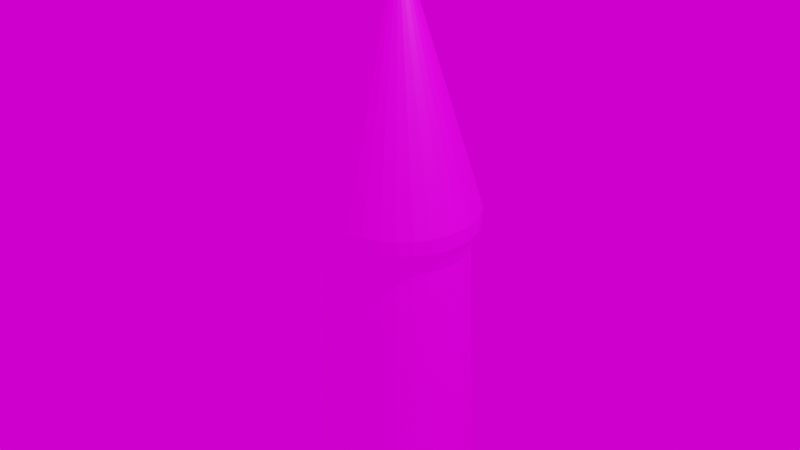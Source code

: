 # Source: rocket.blend  (saved by Blender 2.92.15; exported with 4.5.12 LTS)
import bpy
from mathutils import Matrix  # noqa: F401  (used for matrix-valued properties, if any)

bpy.ops.wm.read_factory_settings(use_empty=True)
scene = bpy.context.scene
scene.name = 'Scene'

# ---- collections
col_collection = bpy.data.collections.new('Collection'); scene.collection.children.link(col_collection)

# ---- images (referenced by path relative to the original .blend; pixels are not part of the script)
import os
ASSET_DIR = os.environ.get("B2B_ASSET_DIR", "")  # directory of the original .blend (textures are referenced by path, not embedded)
HERE = os.path.dirname(os.path.abspath(__file__))  # packed textures are extracted next to this script under _unpacked/

def load_image(name, relpath, width, height, colorspace="sRGB"):
    """Load a texture the original file referenced (path relative to the .blend, or extracted next to this script)."""
    p = next((c for c in (os.path.join(HERE, relpath), os.path.join(ASSET_DIR, relpath)) if relpath and os.path.exists(c)), "")
    if p:
        img = bpy.data.images.load(p, check_existing=True)
        img.name = name
    else:  # same state as the original file: an image datablock whose file is absent (Cycles renders it pink)
        img = bpy.data.images.new(name, width, height)
        img.source = "FILE"
        img.filepath = "//" + (relpath or name)
    img.colorspace_settings.name = colorspace
    return img
img_pixil_frame_2_png = load_image('pixil-frame-2.png', 'pixil-frame-2.png', 1024, 1024, 'sRGB')

# ---- materials (node trees are filled in below, after node groups)
mat_material = bpy.data.materials.new('Material')
mat_material.alpha_threshold = 0.0
mat_material.use_transparent_shadow = False
mat_material.line_color = (0.0, 0.0, 0.0, 1.0)

# ---- material node trees
mat_material.use_nodes = True; mat_material.node_tree.nodes.clear()
_N = mat_material.node_tree.nodes; _L = mat_material.node_tree.links
n0 = _N.new('ShaderNodeOutputMaterial'); n0.name = 'Material Output'; n0.location = (300, 300)
n1 = _N.new('ShaderNodeBsdfPrincipled'); n1.name = 'Principled BSDF'; n1.location = (10, 300)
n1.distribution = 'GGX'
n1.subsurface_method = 'BURLEY'
n1.inputs[2].default_value = 0.4
n1.inputs[3].default_value = 1.45
n1.inputs[27].default_value = (0.0, 0.0, 0.0, 1.0)
n1.inputs[28].default_value = 1.0
n2 = _N.new('ShaderNodeTexImage'); n2.name = 'Image Texture'; n2.location = (-380, 195)
n2.image = img_pixil_frame_2_png
_L.new(n1.outputs[0], n0.inputs[0])
_L.new(n2.outputs[0], n1.inputs[0])
n0.is_active_output = True

# ---- world
world_world = bpy.data.worlds.new('World'); scene.world = world_world
world_world.use_nodes = True; world_world.node_tree.nodes.clear()
_N = world_world.node_tree.nodes; _L = world_world.node_tree.links
n0 = _N.new('ShaderNodeOutputWorld'); n0.name = 'World Output'; n0.location = (300, 300)
n1 = _N.new('ShaderNodeBackground'); n1.name = 'Background'; n1.location = (10, 300)
n2 = _N.new('ShaderNodeTexImage'); n2.name = 'Image Texture'; n2.location = (-280, 275)
n2.image = img_pixil_frame_2_png
n2.interpolation = 'Closest'
_L.new(n1.outputs[0], n0.inputs[0])
_L.new(n2.outputs[0], n1.inputs[0])
n0.is_active_output = True
world_world.color = (0.05088, 0.05088, 0.05088)
world_world.use_sun_shadow = False
world_world.sun_shadow_jitter_overblur = 0.0

# ---- cameras
cam_camera = bpy.data.cameras.new('Camera')
cam_camera.clip_end = 100.0
cam_camera.ortho_scale = 7.314

# ---- lights
light_light = bpy.data.lights.new('Light', 'POINT')
light_light.transmission_factor = 0.0
light_light.energy = 1000.0
light_light.shadow_soft_size = 0.1
light_light.shadow_maximum_resolution = 0.006
light_light.use_absolute_resolution = True

# ---- meshes
me_cone = bpy.data.meshes.new('Cone')
me_cone.from_pydata([(0.2136, 0.5918, -10.31), (0.317, 0.5338, -10.31), (0.4075, 0.4558, -10.31), (0.4819, 0.3608, -10.31), (0.5371, 0.2524, -10.31), (0.5711, 0.1347, -10.31), (0.5826, 0.01237, -10.31), (0.5711, -0.11, -10.31), (0.5371, -0.2276, -10.31), (0.4819, -0.3361, -10.31), (0.4076, -0.4311, -10.31), (0.317, -0.5091, -10.31), (0.2136, -0.567, -10.31), (0.1015, -0.6027, -10.31), (-0.0151, -0.6148, -10.31), (-0.1317, -0.6027, -10.31), (0.0, 0.0, 1.455), (-0.2438, -0.567, -10.31), (-0.3472, -0.5091, -10.31), (-0.4378, -0.4311, -10.31), (-0.5121, -0.3361, -10.31), (-0.5673, -0.2276, -10.31), (-0.6013, -0.11, -10.31), (-0.6128, 0.01237, -10.31), (-0.6013, 0.1347, -10.31), (-0.5673, 0.2524, -10.31), (-0.5121, 0.3608, -10.31), (-0.4378, 0.4558, -10.31), (-0.3472, 0.5338, -10.31), (-0.2438, 0.5918, -10.31), (-0.1317, 0.6275, -10.31), (-0.0151, 0.6395, -10.31), (0.6949, -0.1306, -10.05), (-0.7115, -8.072e-05, -9.856), (0.6949, -0.1306, -10.28), (-0.6979, -0.1329, -9.856), (0.6554, -0.2587, -10.05), (-0.658, -0.2608, -9.856), (0.566, -0.1046, -10.33), (-0.593, -0.3792, -9.856), (0.5908, -0.3772, -10.05), (-0.5052, -0.4834, -9.856), (0.6554, -0.2587, -10.28), (-0.3977, -0.5693, -9.856), (0.5033, -0.4817, -10.05), (-0.2745, -0.6334, -9.856), (0.5342, -0.2076, -10.33), (-0.1403, -0.673, -9.856), (0.3961, -0.568, -10.05), (-0.0006082, -0.6862, -9.856), (0.5908, -0.3772, -10.28), (0.1391, -0.6725, -9.856), (0.2731, -0.6325, -10.05), (0.2731, -0.6325, -9.856), (0.4821, -0.3032, -10.33), (0.3961, -0.568, -9.856), (0.1391, -0.6725, -10.05), (0.5033, -0.4817, -9.856), (0.5033, -0.4817, -10.28), (0.5908, -0.3772, -9.856), (-0.0006082, -0.6862, -10.05), (0.6554, -0.2587, -9.856), (0.4112, -0.3878, -10.33), (0.6949, -0.1306, -9.856), (-0.1403, -0.673, -10.05), (0.7081, 0.002249, -9.856), (0.3961, -0.568, -10.28), (0.6945, 0.1351, -9.856), (-0.2745, -0.6334, -10.05), (0.6545, 0.263, -9.856), (0.324, -0.4581, -10.33), (0.5895, 0.3813, -9.856), (-0.3977, -0.5693, -10.05), (0.5017, 0.4856, -9.856), (0.2731, -0.6325, -10.28), (0.3942, 0.5715, -9.856), (-0.5052, -0.4834, -10.05), (0.271, 0.6356, -9.856), (0.2235, -0.5107, -10.33), (0.1369, 0.6751, -9.856), (-0.593, -0.3792, -10.05), (-0.002864, 0.6883, -9.856), (0.1391, -0.6725, -10.28), (-0.1425, 0.6747, -9.856), (-0.658, -0.2608, -10.05), (-0.2766, 0.6347, -9.856), (0.1138, -0.5435, -10.33), (-0.3996, 0.5702, -9.856), (-0.6979, -0.1329, -10.05), (-0.5068, 0.4839, -9.856), (-0.0006083, -0.6862, -10.28), (-0.5943, 0.3794, -9.856), (-0.7115, -8.072e-05, -10.05), (-0.6589, 0.2608, -9.856), (-0.0008242, -0.5547, -10.33), (-0.6984, 0.1328, -9.856), (-0.9992, -0.0005528, -9.515), (-0.9603, -0.000489, -9.608), (-0.9416, -0.1829, -9.608), (-0.9797, -0.1907, -9.515), (-0.8869, -0.3582, -9.608), (-0.9226, -0.3735, -9.515), (-0.7981, -0.5198, -9.608), (-0.8302, -0.5418, -9.515), (-0.6788, -0.6615, -9.608), (-0.7059, -0.6893, -9.515), (-0.5334, -0.7777, -9.608), (-0.5546, -0.8103, -9.515), (-0.3674, -0.8641, -9.608), (-0.382, -0.9001, -9.515), (-0.1874, -0.9171, -9.608), (-0.1948, -0.9553, -9.515), (-0.0002001, -0.9348, -9.608), (-0.0001363, -0.9737, -9.515), (0.1869, -0.9165, -9.608), (0.1944, -0.9546, -9.515), (0.3668, -0.8629, -9.608), (0.3814, -0.8989, -9.515), (0.5324, -0.776, -9.608), (0.5537, -0.8085, -9.515), (0.6775, -0.6593, -9.608), (0.7047, -0.687, -9.515), (0.7964, -0.5172, -9.608), (0.8285, -0.5391, -9.515), (0.8846, -0.3553, -9.608), (0.9204, -0.3704, -9.515), (0.9387, -0.1798, -9.608), (0.9769, -0.1875, -9.515), (0.9568, 0.002657, -9.608), (0.9957, 0.002721, -9.515), (0.9381, 0.185, -9.608), (0.9762, 0.1929, -9.515), (0.8834, 0.3604, -9.608), (0.9192, 0.3756, -9.515), (0.7947, 0.522, -9.608), (0.8267, 0.544, -9.515), (0.6753, 0.6637, -9.608), (0.7024, 0.6915, -9.515), (0.5299, 0.7799, -9.608), (0.5511, 0.8125, -9.515), (0.364, 0.8662, -9.608), (0.3785, 0.9023, -9.515), (0.1839, 0.9193, -9.608), (0.1913, 0.9574, -9.515), (-0.003272, 0.937, -9.608), (-0.003336, 0.9759, -9.515), (-0.1904, 0.9187, -9.608), (-0.1979, 0.9568, -9.515), (-0.3703, 0.865, -9.608), (-0.3849, 0.901, -9.515), (-0.5359, 0.7782, -9.608), (-0.5572, 0.8107, -9.515), (-0.681, 0.6614, -9.608), (-0.7082, 0.6892, -9.515), (-0.7998, 0.5194, -9.608), (-0.832, 0.5413, -9.515), (-0.888, 0.3575, -9.608), (-0.9239, 0.3726, -9.515), (-0.9422, 0.182, -9.608), (-0.9803, 0.1896, -9.515), (-1.201e-07, 0.8417, -1.455), (-3.193e-08, 0.8456, -1.291), (0.1681, 0.8254, -1.455), (0.1685, 0.8292, -1.291), (0.3297, 0.7772, -1.455), (0.3305, 0.781, -1.291), (0.4784, 0.6991, -1.455), (0.4797, 0.7026, -1.291), (0.6085, 0.5942, -1.455), (0.6103, 0.5973, -1.291), (0.7151, 0.4665, -1.455), (0.7174, 0.4691, -1.291), (0.7942, 0.3212, -1.455), (0.7968, 0.323, -1.291), (0.8428, 0.1637, -1.455), (0.8457, 0.1646, -1.291), (0.8592, 2.794e-08, -1.455), (0.8622, 5.161e-08, -1.291), (0.8428, -0.1637, -1.455), (0.8457, -0.1646, -1.291), (0.7942, -0.3212, -1.455), (0.7968, -0.323, -1.291), (0.7151, -0.4665, -1.455), (0.7174, -0.4691, -1.291), (0.6085, -0.5942, -1.455), (0.6103, -0.5973, -1.291), (0.4784, -0.6991, -1.455), (0.4797, -0.7026, -1.291), (0.3297, -0.7772, -1.455), (0.3305, -0.781, -1.291), (0.1681, -0.8254, -1.455), (0.1685, -0.8292, -1.291), (-2.393e-07, -0.8417, -1.455), (-2.846e-07, -0.8456, -1.291), (-0.1681, -0.8254, -1.455), (-0.1685, -0.8292, -1.291), (-0.3297, -0.7772, -1.455), (-0.3305, -0.781, -1.291), (-0.4784, -0.6991, -1.455), (-0.4797, -0.7026, -1.291), (-0.6085, -0.5942, -1.455), (-0.6103, -0.5973, -1.291), (-0.7151, -0.4665, -1.455), (-0.7174, -0.4691, -1.291), (-0.7942, -0.3212, -1.455), (-0.7968, -0.323, -1.291), (-0.8428, -0.1637, -1.455), (-0.8457, -0.1646, -1.291), (-0.8592, 6.724e-07, -1.455), (-0.8622, 8.209e-07, -1.291), (-0.8428, 0.1637, -1.455), (-0.8457, 0.1646, -1.291), (-0.7942, 0.3212, -1.455), (-0.7968, 0.323, -1.291), (-0.7151, 0.4665, -1.455), (-0.7174, 0.4691, -1.291), (-0.6085, 0.5942, -1.455), (-0.6103, 0.5973, -1.291), (-0.4784, 0.6991, -1.455), (-0.4797, 0.7026, -1.291), (-0.3297, 0.7772, -1.455), (-0.3305, 0.781, -1.291), (-0.1681, 0.8254, -1.455), (-0.1685, 0.8292, -1.291), (-0.8406, -0.0002924, -1.448), (-0.7573, -0.0001626, -1.704), (-0.7428, -0.1421, -1.704), (-0.8244, -0.1588, -1.448), (-0.7001, -0.2788, -1.704), (-0.7767, -0.3114, -1.448), (-0.6308, -0.405, -1.704), (-0.6994, -0.4522, -1.448), (-0.5371, -0.5161, -1.704), (-0.5953, -0.5758, -1.448), (-0.4226, -0.6076, -1.704), (-0.4681, -0.6775, -1.448), (-0.2916, -0.6758, -1.704), (-0.3227, -0.7531, -1.448), (-0.149, -0.7178, -1.704), (-0.1648, -0.7996, -1.448), (-0.0005263, -0.7319, -1.704), (-0.0003963, -0.8152, -1.448), (0.1479, -0.7173, -1.704), (0.1639, -0.7991, -1.448), (0.2903, -0.6749, -1.704), (0.3217, -0.752, -1.448), (0.4212, -0.6063, -1.704), (0.4668, -0.6759, -1.448), (0.5353, -0.5144, -1.704), (0.5937, -0.5738, -1.448), (0.6286, -0.403, -1.704), (0.6975, -0.4499, -1.448), (0.6976, -0.2765, -1.704), (0.7743, -0.3088, -1.448), (0.7398, -0.1397, -1.704), (0.8214, -0.1561, -1.448), (0.7539, 0.00233, -1.704), (0.8371, 0.00246, -1.448), (0.7393, 0.1443, -1.704), (0.8209, 0.161, -1.448), (0.6966, 0.2809, -1.704), (0.7733, 0.3135, -1.448), (0.6273, 0.4072, -1.704), (0.696, 0.4543, -1.448), (0.5337, 0.5183, -1.704), (0.5918, 0.578, -1.448), (0.4192, 0.6098, -1.704), (0.4646, 0.6796, -1.448), (0.2881, 0.678, -1.704), (0.3192, 0.7553, -1.448), (0.1455, 0.72, -1.704), (0.1613, 0.8018, -1.448), (-0.002946, 0.734, -1.704), (-0.003076, 0.8174, -1.448), (-0.1513, 0.7195, -1.704), (-0.1674, 0.8013, -1.448), (-0.2938, 0.677, -1.704), (-0.3252, 0.7542, -1.448), (-0.4246, 0.6084, -1.704), (-0.4703, 0.6781, -1.448), (-0.5388, 0.5166, -1.704), (-0.5972, 0.576, -1.448), (-0.6321, 0.4051, -1.704), (-0.7009, 0.452, -1.448), (-0.701, 0.2786, -1.704), (-0.7778, 0.311, -1.448), (-0.7433, 0.1418, -1.704), (-0.8249, 0.1583, -1.448), (0.1015, 0.6275, -10.31), (-0.0151, 0.01237, -20.37), (-0.7115, -8.072e-05, -9.98), (-0.7115, -8.072e-05, -10.18), (-0.6979, -0.1329, -9.98), (-0.658, -0.2608, -9.98), (-0.6979, -0.1329, -10.18), (-0.593, -0.3792, -9.98), (-0.5052, -0.4834, -9.98), (-0.658, -0.2608, -10.18), (-0.3977, -0.5693, -9.98), (-0.2745, -0.6334, -9.98), (-0.593, -0.3792, -10.18), (-0.1403, -0.673, -9.98), (-0.0006082, -0.6862, -9.98), (-0.5052, -0.4834, -10.18), (0.1391, -0.6725, -9.98), (0.2731, -0.6325, -9.98), (-0.3977, -0.5693, -10.18), (0.3961, -0.568, -9.98), (0.5033, -0.4817, -9.98), (-0.2745, -0.6334, -10.18), (0.5908, -0.3772, -9.98), (0.6554, -0.2587, -9.98), (-0.1403, -0.673, -10.18), (0.6949, -0.1306, -9.98), (0.7081, 0.002249, -9.98), (-0.0006083, -0.6862, -10.18), (0.6945, 0.1351, -9.98), (0.6545, 0.263, -9.98), (0.1391, -0.6725, -10.18), (0.5895, 0.3813, -9.98), (0.5017, 0.4856, -9.98), (0.2731, -0.6325, -10.18), (0.3942, 0.5715, -9.98), (0.271, 0.6356, -9.98), (0.3961, -0.568, -10.18), (0.1369, 0.6751, -9.98), (-0.002864, 0.6883, -9.98), (0.5033, -0.4817, -10.18), (-0.1425, 0.6747, -9.98), (-0.2766, 0.6347, -9.98), (0.5908, -0.3772, -10.18), (-0.3996, 0.5702, -9.98), (-0.5068, 0.4839, -9.98), (0.6554, -0.2587, -10.18), (-0.5943, 0.3794, -9.98), (-0.6589, 0.2608, -9.98), (0.6949, -0.1306, -10.18), (-0.6984, 0.1328, -9.98), (-0.1403, -0.673, -10.28), (0.7081, 0.002249, -10.05), (-0.1154, -0.5439, -10.33), (0.6945, 0.1351, -10.05), (-0.2745, -0.6334, -10.28), (0.6545, 0.263, -10.05), (-0.2253, -0.5115, -10.33), (0.5895, 0.3813, -10.05), (-0.3977, -0.5693, -10.28), (0.5017, 0.4856, -10.05), (-0.3259, -0.4591, -10.33), (0.3942, 0.5715, -10.05), (-0.5052, -0.4834, -10.28), (0.271, 0.6356, -10.05), (-0.4134, -0.3892, -10.33), (0.1369, 0.6751, -10.05), (-0.593, -0.3792, -10.28), (-0.002864, 0.6883, -10.05), (-0.4846, -0.3048, -10.33), (-0.1425, 0.6747, -10.05), (-0.658, -0.2608, -10.28), (-0.2766, 0.6347, -10.05), (-0.537, -0.2093, -10.33), (-0.3996, 0.5702, -10.05), (-0.6979, -0.1329, -10.28), (-0.5068, 0.4839, -10.05), (-0.5691, -0.1064, -10.33), (-0.5943, 0.3794, -10.05), (-0.7115, -8.073e-05, -10.28), (-0.6589, 0.2608, -10.05), (-0.58, 0.0001353, -10.33), (-0.6984, 0.1328, -10.05), (0.7081, 0.002249, -10.18), (0.6945, 0.1351, -10.18), (0.6545, 0.263, -10.18), (0.5895, 0.3813, -10.18), (0.5017, 0.4856, -10.18), (0.3942, 0.5715, -10.18), (0.271, 0.6356, -10.18), (0.1369, 0.6751, -10.18), (-0.002864, 0.6883, -10.18), (-0.1425, 0.6747, -10.18), (-0.2766, 0.6347, -10.18), (-0.3996, 0.5702, -10.18), (-0.5068, 0.4839, -10.18), (-0.5943, 0.3794, -10.18), (-0.6589, 0.2608, -10.18), (-0.6984, 0.1328, -10.18), (0.5765, 0.002033, -10.33), (0.7081, 0.002249, -10.28), (0.5656, 0.1086, -10.33), (0.6945, 0.1351, -10.28), (0.5335, 0.2115, -10.33), (0.6545, 0.263, -10.28), (0.4811, 0.3069, -10.33), (0.5895, 0.3813, -10.28), (0.4099, 0.3914, -10.33), (0.5017, 0.4856, -10.28), (0.3225, 0.4613, -10.33), (0.3942, 0.5715, -10.28), (0.2218, 0.5136, -10.33), (0.271, 0.6356, -10.28), (0.112, 0.546, -10.33), (0.1369, 0.6751, -10.28), (-0.002648, 0.5569, -10.33), (-0.002864, 0.6883, -10.28), (-0.1172, 0.5456, -10.33), (-0.1425, 0.6747, -10.28), (-0.227, 0.5129, -10.33), (-0.2766, 0.6347, -10.28), (-0.3275, 0.4602, -10.33), (-0.3996, 0.5702, -10.28), (-0.4147, 0.39, -10.33), (-0.5068, 0.4839, -10.28), (-0.4856, 0.3054, -10.33), (-0.5943, 0.3794, -10.28), (-0.5377, 0.2097, -10.33), (-0.6589, 0.2608, -10.28), (-0.5694, 0.1068, -10.33), (-0.6984, 0.1328, -10.28)], [], [(223, 16, 161), (165, 16, 167), (167, 16, 169), (169, 16, 171), (171, 16, 173), (173, 16, 175), (175, 16, 177), (177, 16, 179), (179, 16, 181), (181, 16, 183), (183, 16, 185), (185, 16, 187), (187, 16, 189), (189, 16, 191), (191, 16, 193), (193, 16, 195), (195, 16, 197), (197, 16, 199), (199, 16, 201), (201, 16, 203), (203, 16, 205), (205, 16, 207), (207, 16, 209), (209, 16, 211), (211, 16, 213), (213, 16, 215), (215, 16, 217), (217, 16, 219), (219, 16, 221), (221, 16, 223), (161, 16, 163), (225, 96, 99, 226), (163, 16, 165), (100, 98, 35, 37), (104, 102, 39, 41), (106, 104, 41, 43), (108, 106, 43, 45), (110, 108, 45, 47), (112, 110, 47, 49), (114, 112, 49, 51), (116, 114, 51, 53), (118, 116, 53, 55), (120, 118, 55, 57), (122, 120, 57, 59), (124, 122, 59, 61), (126, 124, 61, 63), (128, 126, 63, 65), (130, 128, 65, 67), (132, 130, 67, 69), (134, 132, 69, 71), (136, 134, 71, 73), (138, 136, 73, 75), (140, 138, 75, 77), (142, 140, 77, 79), (144, 142, 79, 81), (146, 144, 81, 83), (148, 146, 83, 85), (150, 148, 85, 87), (152, 150, 87, 89), (154, 152, 89, 91), (156, 154, 91, 93), (158, 156, 93, 95), (97, 158, 95, 33), (102, 100, 37, 39), (286, 159, 96, 225), (364, 368, 416, 414, 412, 410, 408, 406, 404, 402, 400, 398, 396, 394, 392, 390, 388, 386, 38, 46, 54, 62, 70, 78, 86, 94, 340, 344, 348, 352, 356, 360), (230, 103, 105, 232), (232, 105, 107, 234), (234, 107, 109, 236), (236, 109, 111, 238), (238, 111, 113, 240), (240, 113, 115, 242), (242, 115, 117, 244), (244, 117, 119, 246), (246, 119, 121, 248), (248, 121, 123, 250), (250, 123, 125, 252), (252, 125, 127, 254), (254, 127, 129, 256), (256, 129, 131, 258), (258, 131, 133, 260), (260, 133, 135, 262), (262, 135, 137, 264), (264, 137, 139, 266), (266, 139, 141, 268), (268, 141, 143, 270), (270, 143, 145, 272), (272, 145, 147, 274), (274, 147, 149, 276), (276, 149, 151, 278), (278, 151, 153, 280), (280, 153, 155, 282), (282, 155, 157, 284), (284, 157, 159, 286), (224, 227, 229, 231, 233, 235, 237, 239, 241, 243, 245, 247, 249, 251, 253, 255, 257, 259, 261, 263, 265, 267, 269, 271, 273, 275, 277, 279, 281, 283, 285, 287), (228, 101, 103, 230), (81, 79, 325, 326), (63, 61, 311, 313), (45, 43, 298, 299), (89, 87, 331, 332), (71, 69, 317, 319), (53, 51, 304, 305), (35, 33, 290, 292), (79, 77, 323, 325), (61, 59, 310, 311), (43, 41, 296, 298), (33, 95, 337, 290), (87, 85, 329, 331), (69, 67, 316, 317), (51, 49, 302, 304), (95, 93, 335, 337), (77, 75, 322, 323), (59, 57, 308, 310), (41, 39, 295, 296), (85, 83, 328, 329), (67, 65, 314, 316), (49, 47, 301, 302), (93, 91, 334, 335), (75, 73, 320, 322), (57, 55, 307, 308), (39, 37, 293, 295), (83, 81, 326, 328), (65, 63, 313, 314), (47, 45, 299, 301), (91, 89, 332, 334), (73, 71, 319, 320), (55, 53, 305, 307), (37, 35, 292, 293), (226, 99, 101, 228), (99, 96, 97, 98), (101, 99, 98, 100), (103, 101, 100, 102), (105, 103, 102, 104), (107, 105, 104, 106), (109, 107, 106, 108), (111, 109, 108, 110), (113, 111, 110, 112), (115, 113, 112, 114), (117, 115, 114, 116), (119, 117, 116, 118), (121, 119, 118, 120), (123, 121, 120, 122), (125, 123, 122, 124), (127, 125, 124, 126), (129, 127, 126, 128), (131, 129, 128, 130), (133, 131, 130, 132), (135, 133, 132, 134), (137, 135, 134, 136), (139, 137, 136, 138), (141, 139, 138, 140), (143, 141, 140, 142), (145, 143, 142, 144), (147, 145, 144, 146), (149, 147, 146, 148), (151, 149, 148, 150), (153, 151, 150, 152), (155, 153, 152, 154), (157, 155, 154, 156), (159, 157, 156, 158), (96, 159, 158, 97), (98, 97, 33, 35), (161, 163, 162, 160), (163, 165, 164, 162), (165, 167, 166, 164), (167, 169, 168, 166), (169, 171, 170, 168), (171, 173, 172, 170), (173, 175, 174, 172), (175, 177, 176, 174), (177, 179, 178, 176), (179, 181, 180, 178), (181, 183, 182, 180), (183, 185, 184, 182), (185, 187, 186, 184), (187, 189, 188, 186), (189, 191, 190, 188), (191, 193, 192, 190), (193, 195, 194, 192), (195, 197, 196, 194), (197, 199, 198, 196), (199, 201, 200, 198), (201, 203, 202, 200), (203, 205, 204, 202), (205, 207, 206, 204), (207, 209, 208, 206), (209, 211, 210, 208), (211, 213, 212, 210), (213, 215, 214, 212), (215, 217, 216, 214), (217, 219, 218, 216), (219, 221, 220, 218), (221, 223, 222, 220), (223, 161, 160, 222), (225, 226, 227, 224), (226, 228, 229, 227), (228, 230, 231, 229), (230, 232, 233, 231), (232, 234, 235, 233), (234, 236, 237, 235), (236, 238, 239, 237), (238, 240, 241, 239), (240, 242, 243, 241), (242, 244, 245, 243), (244, 246, 247, 245), (246, 248, 249, 247), (248, 250, 251, 249), (250, 252, 253, 251), (252, 254, 255, 253), (254, 256, 257, 255), (256, 258, 259, 257), (258, 260, 261, 259), (260, 262, 263, 261), (262, 264, 265, 263), (264, 266, 267, 265), (266, 268, 269, 267), (268, 270, 271, 269), (270, 272, 273, 271), (272, 274, 275, 273), (274, 276, 277, 275), (276, 278, 279, 277), (278, 280, 281, 279), (280, 282, 283, 281), (282, 284, 285, 283), (284, 286, 287, 285), (286, 225, 224, 287), (160, 162, 164, 166, 168, 170, 172, 174, 176, 178, 180, 182, 184, 186, 188, 190, 192, 194, 196, 198, 200, 202, 204, 206, 208, 210, 212, 214, 216, 218, 220, 222), (31, 289, 30), (30, 289, 29), (29, 289, 28), (28, 289, 27), (27, 289, 26), (26, 289, 25), (25, 289, 24), (24, 289, 23), (23, 289, 22), (22, 289, 21), (21, 289, 20), (20, 289, 19), (19, 289, 18), (18, 289, 17), (17, 289, 15), (15, 289, 14), (14, 289, 13), (13, 289, 12), (12, 289, 11), (11, 289, 10), (10, 289, 9), (9, 289, 8), (8, 289, 7), (7, 289, 6), (6, 289, 5), (5, 289, 4), (4, 289, 3), (3, 289, 2), (2, 289, 1), (1, 289, 0), (31, 30, 29, 28, 27, 26, 25, 24, 23, 22, 21, 20, 19, 18, 17, 15, 14, 13, 12, 11, 10, 9, 8, 7, 6, 5, 4, 3, 2, 1, 0, 288), (0, 289, 288), (288, 289, 31), (335, 334, 365, 367), (322, 320, 347, 349), (308, 307, 48, 44), (295, 293, 84, 80), (328, 326, 355, 357), (314, 313, 32, 339), (301, 299, 68, 64), (334, 332, 363, 365), (320, 319, 345, 347), (307, 305, 52, 48), (293, 292, 88, 84), (326, 325, 353, 355), (313, 311, 36, 32), (299, 298, 72, 68), (332, 331, 361, 363), (319, 317, 343, 345), (305, 304, 56, 52), (292, 290, 92, 88), (325, 323, 351, 353), (311, 310, 40, 36), (298, 296, 76, 72), (290, 337, 369, 92), (331, 329, 359, 361), (317, 316, 341, 343), (304, 302, 60, 56), (337, 335, 367, 369), (323, 322, 349, 351), (310, 308, 44, 40), (296, 295, 80, 76), (329, 328, 357, 359), (316, 314, 339, 341), (302, 301, 64, 60), (369, 367, 384, 385), (80, 84, 297, 300), (351, 349, 375, 376), (40, 44, 327, 330), (56, 60, 315, 318), (359, 357, 379, 380), (341, 339, 370, 371), (367, 365, 383, 384), (349, 347, 374, 375), (44, 48, 324, 327), (76, 80, 300, 303), (52, 56, 318, 321), (357, 355, 378, 379), (88, 92, 291, 294), (64, 68, 309, 312), (339, 32, 336, 370), (365, 363, 382, 383), (347, 345, 373, 374), (48, 52, 321, 324), (355, 353, 377, 378), (32, 36, 333, 336), (84, 88, 294, 297), (60, 64, 312, 315), (363, 361, 381, 382), (72, 76, 303, 306), (345, 343, 372, 373), (353, 351, 376, 377), (36, 40, 330, 333), (92, 369, 385, 291), (361, 359, 380, 381), (343, 341, 371, 372), (68, 72, 306, 309), (377, 376, 399, 401), (333, 330, 50, 42), (306, 303, 350, 346), (291, 385, 417, 366), (315, 312, 338, 90), (297, 294, 362, 358), (381, 380, 407, 409), (372, 371, 389, 391), (385, 384, 415, 417), (376, 375, 397, 399), (330, 327, 58, 50), (380, 379, 405, 407), (371, 370, 387, 389), (312, 309, 342, 338), (294, 291, 366, 362), (321, 318, 82, 74), (303, 300, 354, 350), (384, 383, 413, 415), (375, 374, 395, 397), (327, 324, 66, 58), (379, 378, 403, 405), (370, 336, 34, 387), (383, 382, 411, 413), (374, 373, 393, 395), (324, 321, 74, 66), (318, 315, 90, 82), (300, 297, 358, 354), (309, 306, 346, 342), (378, 377, 401, 403), (336, 333, 42, 34), (382, 381, 409, 411), (373, 372, 391, 393), (368, 364, 362, 366), (364, 360, 358, 362), (360, 356, 354, 358), (356, 352, 350, 354), (352, 348, 346, 350), (348, 344, 342, 346), (344, 340, 338, 342), (340, 94, 90, 338), (94, 86, 82, 90), (86, 78, 74, 82), (78, 70, 66, 74), (70, 62, 58, 66), (62, 54, 50, 58), (54, 46, 42, 50), (46, 38, 34, 42), (38, 386, 387, 34), (386, 388, 389, 387), (388, 390, 391, 389), (390, 392, 393, 391), (392, 394, 395, 393), (394, 396, 397, 395), (396, 398, 399, 397), (398, 400, 401, 399), (400, 402, 403, 401), (402, 404, 405, 403), (404, 406, 407, 405), (406, 408, 409, 407), (408, 410, 411, 409), (410, 412, 413, 411), (412, 414, 415, 413), (414, 416, 417, 415), (416, 368, 366, 417)])
_uv = me_cone.uv_layers.new(name='UVMap')
_uv.uv.foreach_set('vector', [0.853, 0.9892, 0.8756, 0.8775, 0.8756, 0.9914, 0.9201, 0.9827, 0.8756, 0.8775, 0.9402, 0.9722, 0.9402, 0.9722, 0.8756, 0.8775, 0.9578, 0.958, 0.9578, 0.958, 0.8756, 0.8775, 0.9723, 0.9408, 0.9723, 0.9408, 0.8756, 0.8775, 0.983, 0.9211, 0.983, 0.9211, 0.8756, 0.8775, 0.9896, 0.8997, 0.9896, 0.8997, 0.8756, 0.8775, 0.9918, 0.8775, 0.9918, 0.8775, 0.8756, 0.8775, 0.9896, 0.8553, 0.9896, 0.8553, 0.8756, 0.8775, 0.983, 0.8339, 0.983, 0.8339, 0.8756, 0.8775, 0.9723, 0.8142, 0.9723, 0.8142, 0.8756, 0.8775, 0.9578, 0.797, 0.9578, 0.797, 0.8756, 0.8775, 0.9402, 0.7828, 0.9402, 0.7828, 0.8756, 0.8775, 0.9201, 0.7723, 0.9201, 0.7723, 0.8756, 0.8775, 0.8983, 0.7658, 0.8983, 0.7658, 0.8756, 0.8775, 0.8756, 0.7636, 0.8756, 0.7636, 0.8756, 0.8775, 0.853, 0.7658, 0.853, 0.7658, 0.8756, 0.8775, 0.8312, 0.7723, 0.8312, 0.7723, 0.8756, 0.8775, 0.8111, 0.7828, 0.8111, 0.7828, 0.8756, 0.8775, 0.7934, 0.797, 0.7934, 0.797, 0.8756, 0.8775, 0.779, 0.8142, 0.779, 0.8142, 0.8756, 0.8775, 0.7683, 0.8339, 0.7683, 0.8339, 0.8756, 0.8775, 0.7616, 0.8553, 0.7616, 0.8553, 0.8756, 0.8775, 0.7594, 0.8775, 0.7594, 0.8775, 0.8756, 0.8775, 0.7616, 0.8997, 0.7616, 0.8997, 0.8756, 0.8775, 0.7683, 0.9211, 0.7683, 0.9211, 0.8756, 0.8775, 0.779, 0.9408, 0.779, 0.9408, 0.8756, 0.8775, 0.7934, 0.958, 0.7934, 0.958, 0.8756, 0.8775, 0.8111, 0.9722, 0.8111, 0.9722, 0.8756, 0.8775, 0.8312, 0.9827, 0.8312, 0.9827, 0.8756, 0.8775, 0.853, 0.9892, 0.8756, 0.9914, 0.8756, 0.8775, 0.8983, 0.9892, 0.1706, 0.9701, 0.1769, 0.6713, 0.1964, 0.6717, 0.1902, 0.9705, 0.8983, 0.9892, 0.8756, 0.8775, 0.9201, 0.9827, 0.3402, 0.6746, 0.3701, 0.6746, 0.3661, 0.6892, 0.3442, 0.6892, 0.2776, 0.6746, 0.3077, 0.6746, 0.3037, 0.6892, 0.2816, 0.6892, 0.2464, 0.6746, 0.2764, 0.6746, 0.2725, 0.6892, 0.2503, 0.6892, 0.2151, 0.6746, 0.2452, 0.6746, 0.2413, 0.6892, 0.219, 0.6892, 0.1839, 0.6746, 0.2139, 0.6746, 0.2101, 0.6892, 0.1877, 0.6892, 0.1526, 0.6746, 0.1827, 0.6746, 0.1789, 0.6892, 0.1564, 0.6892, 0.1214, 0.6746, 0.1514, 0.6746, 0.1476, 0.6892, 0.1252, 0.6892, 0.09013, 0.6746, 0.1202, 0.6746, 0.1164, 0.6892, 0.09397, 0.6892, 0.4009, 0.7041, 0.08893, 0.6746, 0.08508, 0.6892, 0.4048, 0.7187, 0.3697, 0.7041, 0.3997, 0.7041, 0.3958, 0.7187, 0.3736, 0.7187, 0.3385, 0.7041, 0.3685, 0.7041, 0.3645, 0.7187, 0.3424, 0.7187, 0.3072, 0.7041, 0.3372, 0.7041, 0.3332, 0.7187, 0.3112, 0.7187, 0.276, 0.7041, 0.3059, 0.7041, 0.3019, 0.7187, 0.28, 0.7187, 0.2447, 0.7041, 0.2747, 0.7041, 0.2706, 0.7187, 0.2488, 0.7187, 0.2135, 0.7041, 0.2434, 0.7041, 0.2394, 0.7187, 0.2175, 0.7187, 0.1822, 0.7041, 0.2122, 0.7041, 0.2081, 0.7187, 0.1863, 0.7187, 0.151, 0.7041, 0.1809, 0.7041, 0.1769, 0.7187, 0.155, 0.7187, 0.1197, 0.7041, 0.1497, 0.7041, 0.1457, 0.7187, 0.1236, 0.7187, 0.08844, 0.7041, 0.1185, 0.7041, 0.1145, 0.7187, 0.09233, 0.7187, 0.4042, 0.6352, 0.08722, 0.7041, 0.08334, 0.7187, 0.408, 0.6498, 0.3729, 0.6352, 0.4029, 0.6352, 0.3991, 0.6498, 0.3767, 0.6498, 0.3416, 0.6352, 0.3717, 0.6352, 0.3679, 0.6498, 0.3455, 0.6498, 0.3104, 0.6352, 0.3405, 0.6352, 0.3366, 0.6498, 0.3142, 0.6498, 0.2791, 0.6352, 0.3092, 0.6352, 0.3054, 0.6498, 0.283, 0.6498, 0.2479, 0.6352, 0.2779, 0.6352, 0.2741, 0.6498, 0.2518, 0.6498, 0.2167, 0.6352, 0.2467, 0.6352, 0.2428, 0.6498, 0.2206, 0.6498, 0.1854, 0.6352, 0.2154, 0.6352, 0.2115, 0.6498, 0.1894, 0.6498, 0.1542, 0.6352, 0.1842, 0.6352, 0.1802, 0.6498, 0.1582, 0.6498, 0.1229, 0.6352, 0.1529, 0.6352, 0.1489, 0.6498, 0.127, 0.6498, 0.09169, 0.6352, 0.1217, 0.6352, 0.1176, 0.6498, 0.09576, 0.6498, 0.3089, 0.6746, 0.3389, 0.6746, 0.3349, 0.6892, 0.3129, 0.6892, 0.2901, 0.9742, 0.2963, 0.6754, 0.3159, 0.6758, 0.3096, 0.9746, 0.2762, 0.3866, 0.25, 0.3891, 0.2238, 0.3866, 0.1984, 0.3789, 0.1749, 0.3663, 0.1541, 0.3492, 0.1368, 0.3282, 0.1239, 0.304, 0.1159, 0.2776, 0.1132, 0.25, 0.1159, 0.2224, 0.1239, 0.196, 0.1368, 0.1718, 0.1541, 0.1508, 0.1749, 0.1337, 0.1984, 0.1211, 0.2238, 0.1134, 0.25, 0.1109, 0.2762, 0.1134, 0.3016, 0.1211, 0.3251, 0.1337, 0.3459, 0.1508, 0.3632, 0.1718, 0.3761, 0.196, 0.3841, 0.2224, 0.3868, 0.25, 0.3841, 0.2776, 0.3761, 0.304, 0.3632, 0.3282, 0.3459, 0.3492, 0.3251, 0.3663, 0.3016, 0.3789, 0.2292, 0.9713, 0.2355, 0.6725, 0.255, 0.673, 0.2488, 0.9717, 0.2488, 0.9717, 0.255, 0.673, 0.2746, 0.6734, 0.2683, 0.9721, 0.2683, 0.9721, 0.2746, 0.6734, 0.2941, 0.6738, 0.2878, 0.9725, 0.2878, 0.9725, 0.2941, 0.6738, 0.04134, 0.6701, 0.03509, 0.9688, 0.03509, 0.9688, 0.04134, 0.6701, 0.06088, 0.6705, 0.05462, 0.9692, 0.05462, 0.9692, 0.06088, 0.6705, 0.08041, 0.6709, 0.07416, 0.9696, 0.07416, 0.9696, 0.08041, 0.6709, 0.09994, 0.6713, 0.09369, 0.9701, 0.09369, 0.9701, 0.09994, 0.6713, 0.1195, 0.6717, 0.1132, 0.9705, 0.1132, 0.9705, 0.1195, 0.6717, 0.139, 0.6721, 0.1328, 0.9709, 0.1328, 0.9709, 0.139, 0.6721, 0.1585, 0.6725, 0.1523, 0.9713, 0.1523, 0.9713, 0.1585, 0.6725, 0.1781, 0.6729, 0.1718, 0.9717, 0.1718, 0.9717, 0.1781, 0.6729, 0.1976, 0.6733, 0.1914, 0.9721, 0.1914, 0.9721, 0.1976, 0.6733, 0.2171, 0.6737, 0.2109, 0.9725, 0.2109, 0.9725, 0.2171, 0.6737, 0.2952, 0.6738, 0.2889, 0.9726, 0.2889, 0.9726, 0.2952, 0.6738, 0.04241, 0.6701, 0.03615, 0.9688, 0.03615, 0.9688, 0.04241, 0.6701, 0.06194, 0.6705, 0.05569, 0.9693, 0.05569, 0.9693, 0.06194, 0.6705, 0.08147, 0.6709, 0.07522, 0.9697, 0.07522, 0.9697, 0.08147, 0.6709, 0.101, 0.6713, 0.09475, 0.9701, 0.09475, 0.9701, 0.101, 0.6713, 0.1205, 0.6717, 0.1143, 0.9705, 0.1143, 0.9705, 0.1205, 0.6717, 0.1401, 0.6721, 0.1338, 0.9709, 0.1338, 0.9709, 0.1401, 0.6721, 0.1596, 0.6725, 0.1534, 0.9713, 0.1534, 0.9713, 0.1596, 0.6725, 0.1791, 0.6729, 0.1729, 0.9717, 0.1729, 0.9717, 0.1791, 0.6729, 0.1987, 0.6734, 0.1924, 0.9721, 0.1924, 0.9721, 0.1987, 0.6734, 0.2182, 0.6738, 0.212, 0.9725, 0.212, 0.9725, 0.2182, 0.6738, 0.2377, 0.6742, 0.2315, 0.9729, 0.2315, 0.9729, 0.2377, 0.6742, 0.2573, 0.6746, 0.251, 0.9733, 0.251, 0.9733, 0.2573, 0.6746, 0.2768, 0.675, 0.2706, 0.9738, 0.2706, 0.9738, 0.2768, 0.675, 0.2963, 0.6754, 0.2901, 0.9742, 0.75, 0.4518, 0.789, 0.448, 0.8266, 0.4366, 0.8613, 0.4181, 0.8918, 0.393, 0.9169, 0.3625, 0.9356, 0.3275, 0.9471, 0.2895, 0.951, 0.25, 0.9471, 0.2105, 0.9356, 0.1725, 0.9169, 0.1375, 0.8918, 0.107, 0.8613, 0.08194, 0.8266, 0.0634, 0.789, 0.052, 0.75, 0.04816, 0.711, 0.052, 0.6734, 0.0634, 0.6387, 0.08194, 0.6082, 0.107, 0.5831, 0.1375, 0.5644, 0.1725, 0.5529, 0.2105, 0.549, 0.25, 0.5529, 0.2895, 0.5644, 0.3275, 0.5831, 0.3625, 0.6082, 0.393, 0.6387, 0.4181, 0.6734, 0.4366, 0.711, 0.448, 0.2097, 0.9709, 0.216, 0.6721, 0.2355, 0.6725, 0.2292, 0.9713, 0.3455, 0.6498, 0.3679, 0.6498, 0.3679, 0.6498, 0.3455, 0.6498, 0.28, 0.7187, 0.3019, 0.7187, 0.3019, 0.7187, 0.28, 0.7187, 0.219, 0.6892, 0.2413, 0.6892, 0.2413, 0.6892, 0.219, 0.6892, 0.2206, 0.6498, 0.2428, 0.6498, 0.2428, 0.6498, 0.2206, 0.6498, 0.155, 0.7187, 0.1769, 0.7187, 0.1769, 0.7187, 0.155, 0.7187, 0.09397, 0.6892, 0.1164, 0.6892, 0.1164, 0.6892, 0.09397, 0.6892, 0.3755, 0.6892, 0.3973, 0.6892, 0.3973, 0.6892, 0.3755, 0.6892, 0.3767, 0.6498, 0.3991, 0.6498, 0.3991, 0.6498, 0.3767, 0.6498, 0.3112, 0.7187, 0.3332, 0.7187, 0.3332, 0.7187, 0.3112, 0.7187, 0.2503, 0.6892, 0.2725, 0.6892, 0.2725, 0.6892, 0.2503, 0.6892, 0.09576, 0.6498, 0.1176, 0.6498, 0.1176, 0.6498, 0.09576, 0.6498, 0.2518, 0.6498, 0.2741, 0.6498, 0.2741, 0.6498, 0.2518, 0.6498, 0.1863, 0.7187, 0.2081, 0.7187, 0.2081, 0.7187, 0.1863, 0.7187, 0.1252, 0.6892, 0.1476, 0.6892, 0.1476, 0.6892, 0.1252, 0.6892, 0.127, 0.6498, 0.1489, 0.6498, 0.1489, 0.6498, 0.127, 0.6498, 0.408, 0.6498, 0.08334, 0.7187, 0.08334, 0.7187, 0.408, 0.6498, 0.3424, 0.7187, 0.3645, 0.7187, 0.3645, 0.7187, 0.3424, 0.7187, 0.2816, 0.6892, 0.3037, 0.6892, 0.3037, 0.6892, 0.2816, 0.6892, 0.283, 0.6498, 0.3054, 0.6498, 0.3054, 0.6498, 0.283, 0.6498, 0.2175, 0.7187, 0.2394, 0.7187, 0.2394, 0.7187, 0.2175, 0.7187, 0.1564, 0.6892, 0.1789, 0.6892, 0.1789, 0.6892, 0.1564, 0.6892, 0.1582, 0.6498, 0.1802, 0.6498, 0.1802, 0.6498, 0.1582, 0.6498, 0.09233, 0.7187, 0.1145, 0.7187, 0.1145, 0.7187, 0.09233, 0.7187, 0.3736, 0.7187, 0.3958, 0.7187, 0.3958, 0.7187, 0.3736, 0.7187, 0.3129, 0.6892, 0.3349, 0.6892, 0.3349, 0.6892, 0.3129, 0.6892, 0.3142, 0.6498, 0.3366, 0.6498, 0.3366, 0.6498, 0.3142, 0.6498, 0.2488, 0.7187, 0.2706, 0.7187, 0.2706, 0.7187, 0.2488, 0.7187, 0.1877, 0.6892, 0.2101, 0.6892, 0.2101, 0.6892, 0.1877, 0.6892, 0.1894, 0.6498, 0.2115, 0.6498, 0.2115, 0.6498, 0.1894, 0.6498, 0.1236, 0.7187, 0.1457, 0.7187, 0.1457, 0.7187, 0.1236, 0.7187, 0.4048, 0.7187, 0.08508, 0.6892, 0.08508, 0.6892, 0.4048, 0.7187, 0.3442, 0.6892, 0.3661, 0.6892, 0.3661, 0.6892, 0.3442, 0.6892, 0.1902, 0.9705, 0.1964, 0.6717, 0.216, 0.6721, 0.2097, 0.9709, 0.9564, 0.5288, 0.9729, 0.5682, 0.9723, 0.5737, 0.9571, 0.5343, 0.9252, 0.5288, 0.9564, 0.5288, 0.9558, 0.5343, 0.9258, 0.5343, 0.8939, 0.5288, 0.9252, 0.5288, 0.9246, 0.5343, 0.8946, 0.5343, 0.8627, 0.5288, 0.8939, 0.5288, 0.8933, 0.5343, 0.8633, 0.5343, 0.8314, 0.5288, 0.8627, 0.5288, 0.8621, 0.5343, 0.8321, 0.5343, 0.8002, 0.5288, 0.8314, 0.5288, 0.8308, 0.5343, 0.8008, 0.5343, 0.7689, 0.5288, 0.8002, 0.5288, 0.7996, 0.5343, 0.7695, 0.5343, 0.9789, 0.6125, 0.7689, 0.5288, 0.7683, 0.5343, 0.9794, 0.618, 0.9624, 0.5731, 0.9789, 0.6125, 0.9783, 0.618, 0.963, 0.5786, 0.9311, 0.5731, 0.9624, 0.5731, 0.9618, 0.5786, 0.9317, 0.5786, 0.8999, 0.5731, 0.9311, 0.5731, 0.9305, 0.5786, 0.9005, 0.5786, 0.8686, 0.5731, 0.8999, 0.5731, 0.8993, 0.5786, 0.8692, 0.5786, 0.8374, 0.5731, 0.8686, 0.5731, 0.868, 0.5786, 0.838, 0.5786, 0.8061, 0.5731, 0.8374, 0.5731, 0.8367, 0.5786, 0.8067, 0.5786, 0.7749, 0.5731, 0.8061, 0.5731, 0.8055, 0.5786, 0.7755, 0.5786, 0.9675, 0.6617, 0.7749, 0.5731, 0.7742, 0.5786, 0.9682, 0.6672, 0.9511, 0.6223, 0.9675, 0.6617, 0.9669, 0.6672, 0.9517, 0.6278, 0.9198, 0.6223, 0.9511, 0.6223, 0.9504, 0.6278, 0.9204, 0.6278, 0.8886, 0.6223, 0.9198, 0.6223, 0.9192, 0.6278, 0.8892, 0.6278, 0.8573, 0.6223, 0.8886, 0.6223, 0.8879, 0.6278, 0.8579, 0.6278, 0.8261, 0.6223, 0.8573, 0.6223, 0.8567, 0.6278, 0.8267, 0.6278, 0.7948, 0.6223, 0.8261, 0.6223, 0.8255, 0.6278, 0.7954, 0.6278, 0.7636, 0.6223, 0.7948, 0.6223, 0.7942, 0.6278, 0.7642, 0.6278, 0.9809, 0.7035, 0.7636, 0.6223, 0.763, 0.6278, 0.9814, 0.709, 0.9644, 0.6641, 0.9809, 0.7035, 0.9803, 0.709, 0.965, 0.6697, 0.9331, 0.6641, 0.9644, 0.6641, 0.9638, 0.6377, 0.9337, 0.6697, 0.9019, 0.6641, 0.9331, 0.6641, 0.9325, 0.6697, 0.9025, 0.6697, 0.8706, 0.6641, 0.9019, 0.6641, 0.9013, 0.6697, 0.8712, 0.6697, 0.8394, 0.6641, 0.8706, 0.6641, 0.87, 0.6697, 0.84, 0.6697, 0.8795, 0.701, 0.8394, 0.6641, 0.8387, 0.6697, 0.8801, 0.7066, 0.8482, 0.701, 0.8795, 0.701, 0.8788, 0.7066, 0.8489, 0.7066, 0.817, 0.701, 0.8482, 0.701, 0.8476, 0.7066, 0.8176, 0.7066, 0.3714, 0.6746, 0.4014, 0.6746, 0.3973, 0.6892, 0.3755, 0.6892, 0.8756, 0.9914, 0.8983, 0.9892, 0.8977, 0.9954, 0.8775, 0.9974, 0.8983, 0.9892, 0.9201, 0.9827, 0.9207, 0.9889, 0.9013, 0.9947, 0.9201, 0.9827, 0.9402, 0.9722, 0.942, 0.9782, 0.9241, 0.9876, 0.9402, 0.9722, 0.9578, 0.958, 0.9608, 0.9636, 0.9451, 0.9762, 0.9578, 0.958, 0.9723, 0.9408, 0.9763, 0.9456, 0.9634, 0.961, 0.9723, 0.9408, 0.983, 0.9211, 0.9879, 0.9251, 0.9784, 0.9425, 0.983, 0.9211, 0.9896, 0.8997, 0.9952, 0.9027, 0.9894, 0.9216, 0.9896, 0.8997, 0.9918, 0.8775, 0.9979, 0.8794, 0.996, 0.899, 0.9918, 0.8775, 0.9896, 0.8553, 0.996, 0.856, 0.9979, 0.8756, 0.9896, 0.8553, 0.983, 0.8339, 0.9894, 0.8334, 0.9952, 0.8523, 0.983, 0.8339, 0.9723, 0.8142, 0.9784, 0.8125, 0.9879, 0.8299, 0.9723, 0.8142, 0.9578, 0.797, 0.9634, 0.794, 0.9763, 0.8094, 0.9578, 0.797, 0.9402, 0.7828, 0.9451, 0.7788, 0.9608, 0.7914, 0.9402, 0.7828, 0.9201, 0.7723, 0.9241, 0.7674, 0.942, 0.7768, 0.9201, 0.7723, 0.8983, 0.7658, 0.9013, 0.7603, 0.9207, 0.7661, 0.8983, 0.7658, 0.8756, 0.7636, 0.8775, 0.7576, 0.8977, 0.7596, 0.8756, 0.7636, 0.853, 0.7658, 0.8536, 0.7596, 0.8738, 0.7576, 0.853, 0.7658, 0.8312, 0.7723, 0.8305, 0.7661, 0.85, 0.7603, 0.8312, 0.7723, 0.8111, 0.7828, 0.8092, 0.7768, 0.8271, 0.7674, 0.8111, 0.7828, 0.7934, 0.797, 0.7905, 0.7914, 0.8061, 0.7788, 0.7934, 0.797, 0.779, 0.8142, 0.775, 0.8094, 0.7878, 0.794, 0.779, 0.8142, 0.7683, 0.8339, 0.7634, 0.8299, 0.7729, 0.8125, 0.7683, 0.8339, 0.7616, 0.8553, 0.756, 0.8523, 0.7619, 0.8334, 0.7616, 0.8553, 0.7594, 0.8775, 0.7533, 0.8756, 0.7553, 0.856, 0.7594, 0.8775, 0.7616, 0.8997, 0.7553, 0.899, 0.7533, 0.8794, 0.7616, 0.8997, 0.7683, 0.9211, 0.7619, 0.9216, 0.756, 0.9027, 0.7683, 0.9211, 0.779, 0.9408, 0.7729, 0.9425, 0.7634, 0.9251, 0.779, 0.9408, 0.7934, 0.958, 0.7878, 0.961, 0.775, 0.9456, 0.7934, 0.958, 0.8111, 0.9722, 0.8061, 0.9762, 0.7905, 0.9636, 0.8111, 0.9722, 0.8312, 0.9827, 0.8271, 0.9876, 0.8092, 0.9782, 0.8312, 0.9827, 0.853, 0.9892, 0.85, 0.9947, 0.8305, 0.9889, 0.853, 0.9892, 0.8756, 0.9914, 0.8738, 0.9974, 0.8536, 0.9954, 1.0, 0.5093, 0.9688, 0.5093, 0.9713, 0.5, 0.9974, 0.5, 0.9688, 0.5093, 0.9375, 0.5093, 0.9401, 0.5, 0.9662, 0.5, 0.9375, 0.5093, 0.9062, 0.5093, 0.9088, 0.5, 0.9349, 0.5, 0.9062, 0.5093, 0.875, 0.5093, 0.8775, 0.5, 0.9037, 0.5, 0.875, 0.5093, 0.8438, 0.5093, 0.8462, 0.5, 0.8725, 0.5, 0.8438, 0.5093, 0.8125, 0.5093, 0.815, 0.5, 0.8413, 0.5, 0.8125, 0.5093, 0.7812, 0.5093, 0.7837, 0.5, 0.8101, 0.5, 0.7812, 0.5093, 0.75, 0.5093, 0.7524, 0.5, 0.7788, 0.5, 0.75, 0.5093, 0.7188, 0.5093, 0.7212, 0.5, 0.7476, 0.5, 0.7188, 0.5093, 0.6875, 0.5093, 0.6899, 0.5, 0.7163, 0.5, 0.6875, 0.5093, 0.6562, 0.5093, 0.6587, 0.5, 0.685, 0.5, 0.6562, 0.5093, 0.625, 0.5093, 0.6275, 0.5, 0.6538, 0.5, 0.625, 0.5093, 0.5938, 0.5093, 0.5963, 0.5, 0.6225, 0.5, 0.5938, 0.5093, 0.5625, 0.5093, 0.5651, 0.5, 0.5912, 0.5, 0.5625, 0.5093, 0.5312, 0.5093, 0.5338, 0.5, 0.5599, 0.5, 0.5312, 0.5093, 0.5, 0.5093, 0.5026, 0.5, 0.5287, 0.5, 0.5, 0.5093, 0.4688, 0.5093, 0.4713, 0.5, 0.4974, 0.5, 0.4688, 0.5093, 0.4375, 0.5093, 0.4401, 0.5, 0.4662, 0.5, 0.4375, 0.5093, 0.4062, 0.5093, 0.4088, 0.5, 0.4349, 0.5, 0.4062, 0.5093, 0.375, 0.5093, 0.3775, 0.5, 0.4037, 0.5, 0.375, 0.5093, 0.3438, 0.5093, 0.3462, 0.5, 0.3725, 0.5, 0.3438, 0.5093, 0.3125, 0.5093, 0.315, 0.5, 0.3413, 0.5, 0.3125, 0.5093, 0.2812, 0.5093, 0.2837, 0.5, 0.3101, 0.5, 0.2812, 0.5093, 0.25, 0.5093, 0.2524, 0.5, 0.2788, 0.5, 0.25, 0.5093, 0.2188, 0.5093, 0.2212, 0.5, 0.2476, 0.5, 0.2188, 0.5093, 0.1875, 0.5093, 0.1899, 0.5, 0.2163, 0.5, 0.1875, 0.5093, 0.1562, 0.5093, 0.1587, 0.5, 0.185, 0.5, 0.1562, 0.5093, 0.125, 0.5093, 0.1275, 0.5, 0.1538, 0.5, 0.125, 0.5093, 0.09375, 0.5093, 0.09629, 0.5, 0.1225, 0.5, 0.09375, 0.5093, 0.0625, 0.5093, 0.06507, 0.5, 0.0912, 0.5, 0.0625, 0.5093, 0.03125, 0.5093, 0.03384, 0.5, 0.05992, 0.5, 0.03125, 0.5093, 0.0, 0.5093, 0.0026, 0.5, 0.02865, 0.5, 0.2242, 0.9826, 0.2445, 0.9807, 0.2639, 0.9749, 0.2818, 0.9655, 0.2975, 0.9529, 0.3103, 0.9376, 0.3198, 0.9201, 0.3257, 0.9012, 0.3276, 0.9382, 0.3257, 0.9185, 0.3223, 0.9808, 0.3128, 0.9634, 0.2999, 0.9481, 0.2843, 0.9355, 0.2664, 0.9261, 0.2469, 0.9203, 0.2267, 0.9184, 0.2064, 0.9203, 0.187, 0.9261, 0.1691, 0.9355, 0.1534, 0.9481, 0.1406, 0.9634, 0.1311, 0.9808, 0.1228, 0.9185, 0.1208, 0.9382, 0.1228, 0.9012, 0.1286, 0.9201, 0.1382, 0.9376, 0.151, 0.9529, 0.1666, 0.9655, 0.1845, 0.9749, 0.204, 0.9807, 0.8209, 0.9428, 0.912, 0.907, 0.8677, 0.9382, 0.8677, 0.9382, 0.912, 0.907, 0.9127, 0.9245, 0.9127, 0.9245, 0.912, 0.907, 0.9542, 0.9023, 0.9542, 0.9023, 0.912, 0.907, 0.9069, 0.9168, 0.9069, 0.9168, 0.912, 0.907, 0.9023, 0.9665, 0.9023, 0.9665, 0.912, 0.907, 0.9245, 0.925, 0.9245, 0.925, 0.912, 0.907, 0.9382, 0.88, 0.9382, 0.88, 0.912, 0.907, 0.9206, 0.9612, 0.9206, 0.9612, 0.912, 0.907, 0.916, 0.9143, 0.916, 0.9143, 0.912, 0.907, 0.9024, 0.8693, 0.9024, 0.8693, 0.912, 0.907, 0.9466, 0.9312, 0.9466, 0.9312, 0.912, 0.907, 0.9168, 0.8948, 0.9168, 0.8948, 0.912, 0.907, 0.9346, 0.9191, 0.9346, 0.9191, 0.912, 0.907, 0.8931, 0.8969, 0.8931, 0.8969, 0.912, 0.907, 0.9563, 0.9251, 0.9563, 0.9251, 0.912, 0.907, 0.9095, 0.9205, 0.9095, 0.9205, 0.912, 0.907, 0.8627, 0.9251, 0.8627, 0.9251, 0.912, 0.907, 0.9481, 0.8871, 0.9481, 0.8871, 0.912, 0.907, 0.9066, 0.9093, 0.9066, 0.9093, 0.912, 0.907, 0.8702, 0.9391, 0.8702, 0.9391, 0.912, 0.907, 0.9216, 0.8426, 0.9216, 0.8426, 0.912, 0.907, 0.8994, 0.8841, 0.8994, 0.8841, 0.912, 0.907, 0.8857, 0.9291, 0.8857, 0.9291, 0.912, 0.907, 0.8811, 0.8381, 0.8811, 0.8381, 0.912, 0.907, 0.8857, 0.8849, 0.8857, 0.8849, 0.912, 0.907, 0.8994, 0.93, 0.8994, 0.93, 0.912, 0.907, 0.9216, 0.9715, 0.9216, 0.9715, 0.912, 0.907, 0.8874, 0.9094, 0.8874, 0.9094, 0.912, 0.907, 0.9238, 0.9392, 0.9238, 0.9392, 0.912, 0.907, 0.9653, 0.9614, 0.9075, 0.1652, 0.9543, 0.1606, 0.9009, 0.06816, 0.9424, 0.04598, 0.9172, 0.08996, 0.8536, 0.1889, 0.8758, 0.1474, 0.8796, 0.1492, 0.8842, 0.1024, 0.8796, 0.05553, 0.9545, 0.1065, 0.9496, 0.1167, 0.9394, 0.09014, 0.8833, 0.05045, 0.9304, 0.1242, 0.8854, 0.1106, 0.8386, 0.106, 0.7918, 0.1106, 0.9116, 0.09471, 0.8701, 0.1169, 0.8338, 0.1467, 0.8138, 0.1363, 0.8703, 0.1163, 0.9182, 0.08752, 0.9136, 0.1343, 0.928, 0.1344, 0.8875, 0.08346, 0.9097, 0.125, 0.9396, 0.1613, 0.9243, 0.1149, 0.8329, 0.1691, 0.8607, 0.1606, 0.9653, 0.9614, 0.912, 0.907, 0.9119, 0.916, 0.9119, 0.916, 0.912, 0.907, 0.8209, 0.9428, 0.09177, 0.3029, 0.1137, 0.3029, 0.1137, 0.3029, 0.09177, 0.3029, 0.03647, 0.2827, 0.05867, 0.2827, 0.05867, 0.2827, 0.03647, 0.2827, 0.1086, 0.2439, 0.1194, 0.243, 0.1194, 0.243, 0.1086, 0.2439, 0.1464, 0.2208, 0.1684, 0.2208, 0.1684, 0.2208, 0.1464, 0.2208, 0.08965, 0.3447, 0.1121, 0.3447, 0.1121, 0.3447, 0.08965, 0.3447, 0.1929, 0.2827, 0.2148, 0.2827, 0.2148, 0.2827, 0.1929, 0.2827, 0.02121, 0.2208, 0.04361, 0.2208, 0.04361, 0.2208, 0.02121, 0.2208, 0.123, 0.3029, 0.145, 0.3029, 0.145, 0.3029, 0.123, 0.3029, 0.06778, 0.2827, 0.08986, 0.2827, 0.08986, 0.2827, 0.06778, 0.2827, 0.1366, 0.2408, 0.1589, 0.2408, 0.1589, 0.2408, 0.1366, 0.2408, 0.1777, 0.2208, 0.1996, 0.2208, 0.1996, 0.2208, 0.1777, 0.2208, 0.132, 0.3447, 0.132, 0.3447, 0.132, 0.3447, 0.132, 0.3447, 0.2279, 0.2554, 0.2305, 0.2546, 0.2305, 0.2546, 0.2279, 0.2554, 0.0525, 0.2208, 0.07481, 0.2208, 0.07481, 0.2208, 0.0525, 0.2208, 0.1542, 0.3029, 0.1764, 0.3029, 0.1764, 0.3029, 0.1542, 0.3029, 0.1098, 0.2827, 0.1098, 0.2827, 0.1098, 0.2827, 0.1098, 0.2827, 0.1678, 0.2408, 0.1902, 0.2408, 0.1902, 0.2408, 0.1678, 0.2408, 0.209, 0.2208, 0.2308, 0.2208, 0.2308, 0.2208, 0.209, 0.2208, 0.1522, 0.3447, 0.1745, 0.3447, 0.1745, 0.3447, 0.1522, 0.3447, 0.043, 0.2408, 0.06496, 0.2408, 0.06496, 0.2408, 0.043, 0.2408, 0.0838, 0.2208, 0.106, 0.2208, 0.106, 0.2208, 0.0838, 0.2208, 0.02932, 0.3029, 0.05115, 0.3029, 0.05115, 0.3029, 0.02932, 0.3029, 0.1853, 0.3029, 0.2077, 0.3029, 0.2077, 0.3029, 0.1853, 0.3029, 0.1346, 0.287, 0.1481, 0.287, 0.1481, 0.287, 0.1346, 0.287, 0.199, 0.2408, 0.2214, 0.2408, 0.2214, 0.2408, 0.199, 0.2408, 0.06056, 0.3029, 0.08243, 0.3029, 0.08243, 0.3029, 0.06056, 0.3029, 0.1834, 0.3447, 0.02748, 0.2827, 0.02748, 0.2827, 0.1834, 0.3447, 0.07419, 0.2408, 0.09627, 0.2408, 0.09627, 0.2408, 0.07419, 0.2408, 0.1151, 0.2208, 0.1372, 0.2208, 0.1372, 0.2208, 0.1151, 0.2208, 0.2165, 0.3029, 0.08082, 0.3447, 0.08082, 0.3447, 0.2165, 0.3029, 0.1987, 0.2727, 0.1996, 0.2739, 0.1996, 0.2739, 0.1987, 0.2727, 0.2302, 0.2408, 0.01238, 0.2208, 0.01238, 0.2208, 0.2302, 0.2408, 0.06056, 0.3029, 0.08243, 0.3029, 0.08243, 0.3029, 0.06056, 0.3029, 0.1464, 0.2208, 0.1684, 0.2208, 0.1684, 0.2208, 0.1464, 0.2208, 0.1834, 0.3447, 0.02748, 0.2827, 0.02748, 0.2827, 0.1834, 0.3447, 0.07419, 0.2408, 0.09627, 0.2408, 0.09627, 0.2408, 0.07419, 0.2408, 0.199, 0.2408, 0.2214, 0.2408, 0.2214, 0.2408, 0.199, 0.2408, 0.2165, 0.3029, 0.08082, 0.3447, 0.08082, 0.3447, 0.2165, 0.3029, 0.1987, 0.2727, 0.1996, 0.2739, 0.1996, 0.2739, 0.1987, 0.2727, 0.09177, 0.3029, 0.1137, 0.3029, 0.1137, 0.3029, 0.09177, 0.3029, 0.03647, 0.2827, 0.05867, 0.2827, 0.05867, 0.2827, 0.03647, 0.2827, 0.1086, 0.2439, 0.1194, 0.243, 0.1194, 0.243, 0.1086, 0.2439, 0.1151, 0.2208, 0.1372, 0.2208, 0.1372, 0.2208, 0.1151, 0.2208, 0.1678, 0.2408, 0.1902, 0.2408, 0.1902, 0.2408, 0.1678, 0.2408, 0.08965, 0.3447, 0.1121, 0.3447, 0.1121, 0.3447, 0.08965, 0.3447, 0.209, 0.2208, 0.2308, 0.2208, 0.2308, 0.2208, 0.209, 0.2208, 0.02121, 0.2208, 0.04361, 0.2208, 0.04361, 0.2208, 0.02121, 0.2208, 0.1929, 0.2827, 0.2148, 0.2827, 0.2148, 0.2827, 0.1929, 0.2827, 0.123, 0.3029, 0.145, 0.3029, 0.145, 0.3029, 0.123, 0.3029, 0.06778, 0.2827, 0.08986, 0.2827, 0.08986, 0.2827, 0.06778, 0.2827, 0.1366, 0.2408, 0.1589, 0.2408, 0.1589, 0.2408, 0.1366, 0.2408, 0.132, 0.3447, 0.132, 0.3447, 0.132, 0.3447, 0.132, 0.3447, 0.2279, 0.2554, 0.2305, 0.2546, 0.2305, 0.2546, 0.2279, 0.2554, 0.1777, 0.2208, 0.1996, 0.2208, 0.1996, 0.2208, 0.1777, 0.2208, 0.2302, 0.2408, 0.01238, 0.2208, 0.01238, 0.2208, 0.2302, 0.2408, 0.1542, 0.3029, 0.1764, 0.3029, 0.1764, 0.3029, 0.1542, 0.3029, 0.0838, 0.2208, 0.106, 0.2208, 0.106, 0.2208, 0.0838, 0.2208, 0.1098, 0.2827, 0.1098, 0.2827, 0.1098, 0.2827, 0.1098, 0.2827, 0.1522, 0.3447, 0.1745, 0.3447, 0.1745, 0.3447, 0.1522, 0.3447, 0.043, 0.2408, 0.06496, 0.2408, 0.06496, 0.2408, 0.043, 0.2408, 0.02932, 0.3029, 0.05115, 0.3029, 0.05115, 0.3029, 0.02932, 0.3029, 0.1853, 0.3029, 0.2077, 0.3029, 0.2077, 0.3029, 0.1853, 0.3029, 0.1346, 0.287, 0.1481, 0.287, 0.1481, 0.287, 0.1346, 0.287, 0.0525, 0.2208, 0.07481, 0.2208, 0.07481, 0.2208, 0.0525, 0.2208, 0.2857, 0.9968, 0.3081, 0.9968, 0.3081, 0.9968, 0.2857, 0.9968, 0.5672, 0.9968, 0.5891, 0.9968, 0.5891, 0.9968, 0.5672, 0.9968, 0.0838, 0.2208, 0.106, 0.2208, 0.106, 0.2208, 0.0838, 0.2208, 0.004716, 0.9968, 0.02654, 0.9968, 0.02654, 0.9968, 0.004716, 0.9968, 0.2302, 0.2408, 0.01238, 0.2208, 0.01238, 0.2208, 0.2302, 0.2408, 0.9422, 0.9968, 0.9641, 0.9968, 0.9641, 0.9968, 0.9422, 0.9968, 0.1607, 0.9968, 0.183, 0.9968, 0.183, 0.9968, 0.1607, 0.9968, 0.4422, 0.9968, 0.4641, 0.9968, 0.4641, 0.9968, 0.4422, 0.9968, 0.03595, 0.9968, 0.05782, 0.9968, 0.05782, 0.9968, 0.03595, 0.9968, 0.317, 0.9968, 0.3393, 0.9968, 0.3393, 0.9968, 0.317, 0.9968, 0.5984, 0.9968, 0.6204, 0.9968, 0.6204, 0.9968, 0.5984, 0.9968, 0.1919, 0.9968, 0.2143, 0.9968, 0.2143, 0.9968, 0.1919, 0.9968, 0.4735, 0.9968, 0.4953, 0.9968, 0.4953, 0.9968, 0.4735, 0.9968, 0.02121, 0.2208, 0.04361, 0.2208, 0.04361, 0.2208, 0.02121, 0.2208, 0.9735, 0.9968, 0.9953, 0.9968, 0.9953, 0.9968, 0.9735, 0.9968, 0.1678, 0.2408, 0.1902, 0.2408, 0.1902, 0.2408, 0.1678, 0.2408, 0.1151, 0.2208, 0.1372, 0.2208, 0.1372, 0.2208, 0.1151, 0.2208, 0.06716, 0.9968, 0.08912, 0.9968, 0.08912, 0.9968, 0.06716, 0.9968, 0.3483, 0.9968, 0.3705, 0.9968, 0.3705, 0.9968, 0.3483, 0.9968, 0.6295, 0.9968, 0.6517, 0.9968, 0.6517, 0.9968, 0.6295, 0.9968, 0.2232, 0.9968, 0.2456, 0.9968, 0.2456, 0.9968, 0.2232, 0.9968, 0.5047, 0.9968, 0.5265, 0.9968, 0.5265, 0.9968, 0.5047, 0.9968, 0.09836, 0.9968, 0.1204, 0.9968, 0.1204, 0.9968, 0.09836, 0.9968, 0.3796, 0.9968, 0.4016, 0.9968, 0.4016, 0.9968, 0.3796, 0.9968, 0.1366, 0.2408, 0.1589, 0.2408, 0.1589, 0.2408, 0.1366, 0.2408, 0.199, 0.2408, 0.2214, 0.2408, 0.2214, 0.2408, 0.199, 0.2408, 0.1464, 0.2208, 0.1684, 0.2208, 0.1684, 0.2208, 0.1464, 0.2208, 0.0525, 0.2208, 0.07481, 0.2208, 0.07481, 0.2208, 0.0525, 0.2208, 0.2544, 0.9968, 0.2768, 0.9968, 0.2768, 0.9968, 0.2544, 0.9968, 0.5359, 0.9968, 0.5578, 0.9968, 0.5578, 0.9968, 0.5359, 0.9968, 0.1295, 0.9968, 0.1517, 0.9968, 0.1517, 0.9968, 0.1295, 0.9968, 0.4109, 0.9968, 0.4328, 0.9968, 0.4328, 0.9968, 0.4109, 0.9968, 0.9931, 1.0, 0.9756, 1.0, 0.9735, 0.9968, 0.9953, 0.9968, 0.9619, 1.0, 0.9443, 1.0, 0.9422, 0.9968, 0.9641, 0.9968, 0.9307, 1.0, 0.913, 1.0, 0.9109, 0.9968, 0.9328, 0.9968, 0.8995, 1.0, 0.8817, 1.0, 0.8796, 0.9968, 0.9016, 0.9968, 0.8684, 1.0, 0.8503, 1.0, 0.8483, 0.9968, 0.8705, 0.9968, 0.8372, 1.0, 0.819, 1.0, 0.817, 0.9968, 0.8393, 0.9968, 0.806, 1.0, 0.7877, 1.0, 0.7857, 0.9968, 0.8081, 0.9968, 0.7748, 1.0, 0.7564, 1.0, 0.7544, 0.9968, 0.7768, 0.9968, 0.7436, 1.0, 0.7252, 1.0, 0.7232, 0.9968, 0.7456, 0.9968, 0.7123, 1.0, 0.694, 1.0, 0.6919, 0.9968, 0.7143, 0.9968, 0.681, 1.0, 0.6628, 1.0, 0.6607, 0.9968, 0.683, 0.9968, 0.6497, 1.0, 0.6316, 1.0, 0.6295, 0.9968, 0.6517, 0.9968, 0.6183, 1.0, 0.6005, 1.0, 0.5984, 0.9968, 0.6204, 0.9968, 0.587, 1.0, 0.5693, 1.0, 0.5672, 0.9968, 0.5891, 0.9968, 0.5557, 1.0, 0.5381, 1.0, 0.5359, 0.9968, 0.5578, 0.9968, 0.5244, 1.0, 0.5069, 1.0, 0.5047, 0.9968, 0.5265, 0.9968, 0.4931, 1.0, 0.4756, 1.0, 0.4735, 0.9968, 0.4953, 0.9968, 0.4619, 1.0, 0.4443, 1.0, 0.4422, 0.9968, 0.4641, 0.9968, 0.4307, 1.0, 0.413, 1.0, 0.4109, 0.9968, 0.4328, 0.9968, 0.3995, 1.0, 0.3817, 1.0, 0.3796, 0.9968, 0.4016, 0.9968, 0.3684, 1.0, 0.3503, 1.0, 0.3483, 0.9968, 0.3705, 0.9968, 0.3372, 1.0, 0.319, 1.0, 0.317, 0.9968, 0.3393, 0.9968, 0.306, 1.0, 0.2877, 1.0, 0.2857, 0.9968, 0.3081, 0.9968, 0.2748, 1.0, 0.2564, 1.0, 0.2544, 0.9968, 0.2768, 0.9968, 0.2436, 1.0, 0.2252, 1.0, 0.2232, 0.9968, 0.2456, 0.9968, 0.2123, 1.0, 0.194, 1.0, 0.1919, 0.9968, 0.2143, 0.9968, 0.181, 1.0, 0.1628, 1.0, 0.1607, 0.9968, 0.183, 0.9968, 0.1497, 1.0, 0.1316, 1.0, 0.1295, 0.9968, 0.1517, 0.9968, 0.1183, 1.0, 0.1005, 1.0, 0.09836, 0.9968, 0.1204, 0.9968, 0.08701, 1.0, 0.06929, 1.0, 0.06716, 0.9968, 0.08912, 0.9968, 0.05569, 1.0, 0.0381, 1.0, 0.03595, 0.9968, 0.05782, 0.9968, 0.02439, 1.0, 0.006872, 1.0, 0.004716, 0.9968, 0.02654, 0.9968])
me_cone.materials.append(mat_material)
me_cone.use_remesh_fix_poles = True
me_cone.use_remesh_preserve_attributes = False
me_cone.use_mirror_vertex_groups = False
me_cone.update()

# ---- objects
ob_light = bpy.data.objects.new('Light', light_light)
ob_camera = bpy.data.objects.new('Camera', cam_camera)
ob_cone = bpy.data.objects.new('Cone', me_cone)

# ---- transforms, parenting, visibility, modifiers, constraints
ob_light.location = (4.076, 1.005, 5.904)
ob_light.rotation_euler = (0.6503, 0.05522, 1.866)
ob_light.lock_rotations_4d = False
ob_light.empty_display_type = 'ARROWS'
ob_light.color = (0.0, 0.0, 0.0, 0.0)
ob_light.lineart.crease_threshold = 0.0
ob_camera.location = (7.359, -6.926, 4.958)
ob_camera.rotation_euler = (1.109, 0.0, 0.8149)
ob_camera.lock_rotations_4d = False
ob_camera.empty_display_type = 'ARROWS'
ob_camera.color = (0.0, 0.0, 0.0, 0.0)
ob_camera.display_type = 'WIRE'
ob_camera.lineart.crease_threshold = 0.0
ob_cone.location = (-0.01585, -0.001327, 1.455)
ob_cone.lineart.crease_threshold = 0.0

# ---- collection membership
col_collection.objects.link(ob_light)
col_collection.objects.link(ob_camera)
col_collection.objects.link(ob_cone)

# ---- scene / render settings (as saved in the file)
scene.camera = ob_camera
scene.frame_start = 1; scene.frame_end = 250; scene.frame_set(1)
scene.render.engine = 'BLENDER_EEVEE_NEXT'
scene.cycles.use_denoising = False
scene.cycles.samples = 128
scene.cycles.sampling_pattern = 'TABULATED_SOBOL'
scene.cycles.use_adaptive_sampling = False
scene.cycles.use_light_tree = False
scene.view_settings.view_transform = 'Filmic'
bpy.context.view_layer.update()
